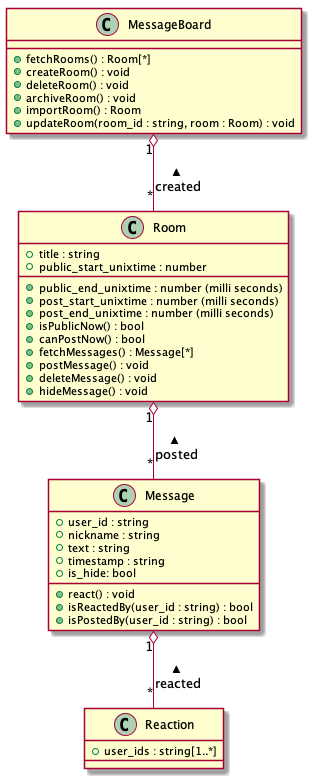

The diagram above was rendered by PlantUML. Its source (embedded in the PNG):
@startuml class

class MessageBoard {
    + fetchRooms() : Room[*]
    + createRoom() : void
    + deleteRoom() : void
    + archiveRoom() : void
    + importRoom() : Room
    + updateRoom(room_id : string, room : Room) : void
}

class Room {
    + title : string
    + public_start_unixtime : number
    + public_end_unixtime : number (milli seconds)
    + post_start_unixtime : number (milli seconds)
    + post_end_unixtime : number (milli seconds)
    + isPublicNow() : bool
    + canPostNow() : bool
    + fetchMessages() : Message[*]
    + postMessage() : void
    + deleteMessage() : void
    + hideMessage() : void
}
MessageBoard "1" o-- "*" Room : created <

class Message {
    + user_id : string
    + nickname : string
    + text : string
    + timestamp : string
    + is_hide: bool
    + react() : void
    + isReactedBy(user_id : string) : bool
    + isPostedBy(user_id : string) : bool
}
Room "1" o-- "*" Message : posted <

class Reaction {
    + user_ids : string[1..*]
}
Message "1" o-- "*" Reaction : reacted <

@enduml